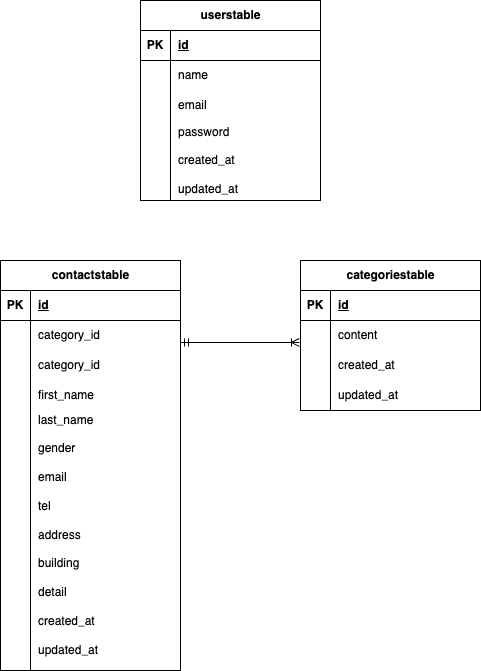

The diagram above was exported from draw.io. Its source (the exported page's mxGraphModel, read from the mxfile embedded in the PNG):
<mxGraphModel dx="1332" dy="601" grid="1" gridSize="10" guides="1" tooltips="1" connect="1" arrows="1" fold="1" page="1" pageScale="1" pageWidth="827" pageHeight="1169" math="0" shadow="0">
  <root>
    <mxCell id="0" />
    <mxCell id="1" parent="0" />
    <mxCell id="2" value="&lt;span class=&quot;notion-enable-hover&quot; data-token-index=&quot;0&quot;&gt;contactst&lt;/span&gt;able" style="shape=table;startSize=30;container=1;collapsible=1;childLayout=tableLayout;fixedRows=1;rowLines=0;fontStyle=1;align=center;resizeLast=1;html=1;" vertex="1" parent="1">
      <mxGeometry x="-40" y="280" width="180" height="410" as="geometry" />
    </mxCell>
    <mxCell id="3" value="" style="shape=tableRow;horizontal=0;startSize=0;swimlaneHead=0;swimlaneBody=0;fillColor=none;collapsible=0;dropTarget=0;points=[[0,0.5],[1,0.5]];portConstraint=eastwest;top=0;left=0;right=0;bottom=1;" vertex="1" parent="2">
      <mxGeometry y="30" width="180" height="30" as="geometry" />
    </mxCell>
    <mxCell id="4" value="PK" style="shape=partialRectangle;connectable=0;fillColor=none;top=0;left=0;bottom=0;right=0;fontStyle=1;overflow=hidden;whiteSpace=wrap;html=1;" vertex="1" parent="3">
      <mxGeometry width="30" height="30" as="geometry">
        <mxRectangle width="30" height="30" as="alternateBounds" />
      </mxGeometry>
    </mxCell>
    <mxCell id="5" value="id" style="shape=partialRectangle;connectable=0;fillColor=none;top=0;left=0;bottom=0;right=0;align=left;spacingLeft=6;fontStyle=5;overflow=hidden;whiteSpace=wrap;html=1;" vertex="1" parent="3">
      <mxGeometry x="30" width="150" height="30" as="geometry">
        <mxRectangle width="150" height="30" as="alternateBounds" />
      </mxGeometry>
    </mxCell>
    <mxCell id="6" value="" style="shape=tableRow;horizontal=0;startSize=0;swimlaneHead=0;swimlaneBody=0;fillColor=none;collapsible=0;dropTarget=0;points=[[0,0.5],[1,0.5]];portConstraint=eastwest;top=0;left=0;right=0;bottom=0;" vertex="1" parent="2">
      <mxGeometry y="60" width="180" height="30" as="geometry" />
    </mxCell>
    <mxCell id="7" value="" style="shape=partialRectangle;connectable=0;fillColor=none;top=0;left=0;bottom=0;right=0;editable=1;overflow=hidden;whiteSpace=wrap;html=1;" vertex="1" parent="6">
      <mxGeometry width="30" height="30" as="geometry">
        <mxRectangle width="30" height="30" as="alternateBounds" />
      </mxGeometry>
    </mxCell>
    <mxCell id="8" value="category_id" style="shape=partialRectangle;connectable=0;fillColor=none;top=0;left=0;bottom=0;right=0;align=left;spacingLeft=6;overflow=hidden;whiteSpace=wrap;html=1;" vertex="1" parent="6">
      <mxGeometry x="30" width="150" height="30" as="geometry">
        <mxRectangle width="150" height="30" as="alternateBounds" />
      </mxGeometry>
    </mxCell>
    <mxCell id="77" value="" style="shape=tableRow;horizontal=0;startSize=0;swimlaneHead=0;swimlaneBody=0;fillColor=none;collapsible=0;dropTarget=0;points=[[0,0.5],[1,0.5]];portConstraint=eastwest;top=0;left=0;right=0;bottom=0;" vertex="1" parent="2">
      <mxGeometry y="90" width="180" height="30" as="geometry" />
    </mxCell>
    <mxCell id="78" value="" style="shape=partialRectangle;connectable=0;fillColor=none;top=0;left=0;bottom=0;right=0;editable=1;overflow=hidden;whiteSpace=wrap;html=1;" vertex="1" parent="77">
      <mxGeometry width="30" height="30" as="geometry">
        <mxRectangle width="30" height="30" as="alternateBounds" />
      </mxGeometry>
    </mxCell>
    <mxCell id="79" value="category_id" style="shape=partialRectangle;connectable=0;fillColor=none;top=0;left=0;bottom=0;right=0;align=left;spacingLeft=6;overflow=hidden;whiteSpace=wrap;html=1;" vertex="1" parent="77">
      <mxGeometry x="30" width="150" height="30" as="geometry">
        <mxRectangle width="150" height="30" as="alternateBounds" />
      </mxGeometry>
    </mxCell>
    <mxCell id="9" value="" style="shape=tableRow;horizontal=0;startSize=0;swimlaneHead=0;swimlaneBody=0;fillColor=none;collapsible=0;dropTarget=0;points=[[0,0.5],[1,0.5]];portConstraint=eastwest;top=0;left=0;right=0;bottom=0;" vertex="1" parent="2">
      <mxGeometry y="120" width="180" height="30" as="geometry" />
    </mxCell>
    <mxCell id="10" value="" style="shape=partialRectangle;connectable=0;fillColor=none;top=0;left=0;bottom=0;right=0;editable=1;overflow=hidden;whiteSpace=wrap;html=1;" vertex="1" parent="9">
      <mxGeometry width="30" height="30" as="geometry">
        <mxRectangle width="30" height="30" as="alternateBounds" />
      </mxGeometry>
    </mxCell>
    <mxCell id="11" value="first_name" style="shape=partialRectangle;connectable=0;fillColor=none;top=0;left=0;bottom=0;right=0;align=left;spacingLeft=6;overflow=hidden;whiteSpace=wrap;html=1;" vertex="1" parent="9">
      <mxGeometry x="30" width="150" height="30" as="geometry">
        <mxRectangle width="150" height="30" as="alternateBounds" />
      </mxGeometry>
    </mxCell>
    <mxCell id="12" value="" style="shape=tableRow;horizontal=0;startSize=0;swimlaneHead=0;swimlaneBody=0;fillColor=none;collapsible=0;dropTarget=0;points=[[0,0.5],[1,0.5]];portConstraint=eastwest;top=0;left=0;right=0;bottom=0;" vertex="1" parent="2">
      <mxGeometry y="150" width="180" height="260" as="geometry" />
    </mxCell>
    <mxCell id="13" value="" style="shape=partialRectangle;connectable=0;fillColor=none;top=0;left=0;bottom=0;right=0;editable=1;overflow=hidden;whiteSpace=wrap;html=1;" vertex="1" parent="12">
      <mxGeometry width="30" height="260" as="geometry">
        <mxRectangle width="30" height="260" as="alternateBounds" />
      </mxGeometry>
    </mxCell>
    <object label="last_name&lt;div&gt;&lt;font color=&quot;#000000&quot;&gt;&lt;br&gt;&lt;/font&gt;&lt;div&gt;gender&lt;/div&gt;&lt;div&gt;&lt;br&gt;&lt;/div&gt;&lt;div&gt;email&lt;/div&gt;&lt;div&gt;&lt;br&gt;&lt;/div&gt;&lt;div&gt;tel&lt;/div&gt;&lt;div&gt;&lt;br&gt;&lt;/div&gt;&lt;div&gt;address&lt;/div&gt;&lt;div&gt;&lt;br&gt;&lt;/div&gt;&lt;div&gt;building&lt;/div&gt;&lt;div&gt;&lt;br&gt;&lt;/div&gt;&lt;div&gt;detail&lt;/div&gt;&lt;div&gt;&lt;br&gt;&lt;/div&gt;&lt;div&gt;created_at&lt;/div&gt;&lt;div&gt;&lt;br&gt;&lt;/div&gt;&lt;div&gt;updated_at&lt;/div&gt;&lt;div&gt;&lt;br&gt;&lt;/div&gt;&lt;/div&gt;" hedietLinkedDataV1_path="" id="14">
      <mxCell style="shape=partialRectangle;connectable=0;fillColor=none;top=0;left=0;bottom=0;right=0;align=left;spacingLeft=6;overflow=hidden;whiteSpace=wrap;html=1;" vertex="1" parent="12">
        <mxGeometry x="30" width="150" height="260" as="geometry">
          <mxRectangle width="150" height="260" as="alternateBounds" />
        </mxGeometry>
      </mxCell>
    </object>
    <mxCell id="15" value="&lt;span class=&quot;notion-enable-hover&quot; data-token-index=&quot;0&quot;&gt;categoriest&lt;/span&gt;able" style="shape=table;startSize=30;container=1;collapsible=1;childLayout=tableLayout;fixedRows=1;rowLines=0;fontStyle=1;align=center;resizeLast=1;html=1;" vertex="1" parent="1">
      <mxGeometry x="260" y="280" width="180" height="150" as="geometry" />
    </mxCell>
    <mxCell id="16" value="" style="shape=tableRow;horizontal=0;startSize=0;swimlaneHead=0;swimlaneBody=0;fillColor=none;collapsible=0;dropTarget=0;points=[[0,0.5],[1,0.5]];portConstraint=eastwest;top=0;left=0;right=0;bottom=1;" vertex="1" parent="15">
      <mxGeometry y="30" width="180" height="30" as="geometry" />
    </mxCell>
    <mxCell id="17" value="PK" style="shape=partialRectangle;connectable=0;fillColor=none;top=0;left=0;bottom=0;right=0;fontStyle=1;overflow=hidden;whiteSpace=wrap;html=1;" vertex="1" parent="16">
      <mxGeometry width="30" height="30" as="geometry">
        <mxRectangle width="30" height="30" as="alternateBounds" />
      </mxGeometry>
    </mxCell>
    <mxCell id="18" value="id" style="shape=partialRectangle;connectable=0;fillColor=none;top=0;left=0;bottom=0;right=0;align=left;spacingLeft=6;fontStyle=5;overflow=hidden;whiteSpace=wrap;html=1;" vertex="1" parent="16">
      <mxGeometry x="30" width="150" height="30" as="geometry">
        <mxRectangle width="150" height="30" as="alternateBounds" />
      </mxGeometry>
    </mxCell>
    <mxCell id="19" value="" style="shape=tableRow;horizontal=0;startSize=0;swimlaneHead=0;swimlaneBody=0;fillColor=none;collapsible=0;dropTarget=0;points=[[0,0.5],[1,0.5]];portConstraint=eastwest;top=0;left=0;right=0;bottom=0;" vertex="1" parent="15">
      <mxGeometry y="60" width="180" height="30" as="geometry" />
    </mxCell>
    <mxCell id="20" value="" style="shape=partialRectangle;connectable=0;fillColor=none;top=0;left=0;bottom=0;right=0;editable=1;overflow=hidden;whiteSpace=wrap;html=1;" vertex="1" parent="19">
      <mxGeometry width="30" height="30" as="geometry">
        <mxRectangle width="30" height="30" as="alternateBounds" />
      </mxGeometry>
    </mxCell>
    <mxCell id="21" value="content" style="shape=partialRectangle;connectable=0;fillColor=none;top=0;left=0;bottom=0;right=0;align=left;spacingLeft=6;overflow=hidden;whiteSpace=wrap;html=1;" vertex="1" parent="19">
      <mxGeometry x="30" width="150" height="30" as="geometry">
        <mxRectangle width="150" height="30" as="alternateBounds" />
      </mxGeometry>
    </mxCell>
    <mxCell id="22" value="" style="shape=tableRow;horizontal=0;startSize=0;swimlaneHead=0;swimlaneBody=0;fillColor=none;collapsible=0;dropTarget=0;points=[[0,0.5],[1,0.5]];portConstraint=eastwest;top=0;left=0;right=0;bottom=0;" vertex="1" parent="15">
      <mxGeometry y="90" width="180" height="30" as="geometry" />
    </mxCell>
    <mxCell id="23" value="" style="shape=partialRectangle;connectable=0;fillColor=none;top=0;left=0;bottom=0;right=0;editable=1;overflow=hidden;whiteSpace=wrap;html=1;" vertex="1" parent="22">
      <mxGeometry width="30" height="30" as="geometry">
        <mxRectangle width="30" height="30" as="alternateBounds" />
      </mxGeometry>
    </mxCell>
    <mxCell id="24" value="created_at" style="shape=partialRectangle;connectable=0;fillColor=none;top=0;left=0;bottom=0;right=0;align=left;spacingLeft=6;overflow=hidden;whiteSpace=wrap;html=1;" vertex="1" parent="22">
      <mxGeometry x="30" width="150" height="30" as="geometry">
        <mxRectangle width="150" height="30" as="alternateBounds" />
      </mxGeometry>
    </mxCell>
    <mxCell id="25" value="" style="shape=tableRow;horizontal=0;startSize=0;swimlaneHead=0;swimlaneBody=0;fillColor=none;collapsible=0;dropTarget=0;points=[[0,0.5],[1,0.5]];portConstraint=eastwest;top=0;left=0;right=0;bottom=0;" vertex="1" parent="15">
      <mxGeometry y="120" width="180" height="30" as="geometry" />
    </mxCell>
    <mxCell id="26" value="" style="shape=partialRectangle;connectable=0;fillColor=none;top=0;left=0;bottom=0;right=0;editable=1;overflow=hidden;whiteSpace=wrap;html=1;" vertex="1" parent="25">
      <mxGeometry width="30" height="30" as="geometry">
        <mxRectangle width="30" height="30" as="alternateBounds" />
      </mxGeometry>
    </mxCell>
    <mxCell id="27" value="updated_at" style="shape=partialRectangle;connectable=0;fillColor=none;top=0;left=0;bottom=0;right=0;align=left;spacingLeft=6;overflow=hidden;whiteSpace=wrap;html=1;" vertex="1" parent="25">
      <mxGeometry x="30" width="150" height="30" as="geometry">
        <mxRectangle width="150" height="30" as="alternateBounds" />
      </mxGeometry>
    </mxCell>
    <mxCell id="41" value="&lt;span class=&quot;notion-enable-hover&quot; data-token-index=&quot;0&quot;&gt;userst&lt;/span&gt;able" style="shape=table;startSize=30;container=1;collapsible=1;childLayout=tableLayout;fixedRows=1;rowLines=0;fontStyle=1;align=center;resizeLast=1;html=1;" vertex="1" parent="1">
      <mxGeometry x="100" y="20" width="180" height="200" as="geometry" />
    </mxCell>
    <mxCell id="42" value="" style="shape=tableRow;horizontal=0;startSize=0;swimlaneHead=0;swimlaneBody=0;fillColor=none;collapsible=0;dropTarget=0;points=[[0,0.5],[1,0.5]];portConstraint=eastwest;top=0;left=0;right=0;bottom=1;" vertex="1" parent="41">
      <mxGeometry y="30" width="180" height="30" as="geometry" />
    </mxCell>
    <mxCell id="43" value="PK" style="shape=partialRectangle;connectable=0;fillColor=none;top=0;left=0;bottom=0;right=0;fontStyle=1;overflow=hidden;whiteSpace=wrap;html=1;" vertex="1" parent="42">
      <mxGeometry width="30" height="30" as="geometry">
        <mxRectangle width="30" height="30" as="alternateBounds" />
      </mxGeometry>
    </mxCell>
    <mxCell id="44" value="id" style="shape=partialRectangle;connectable=0;fillColor=none;top=0;left=0;bottom=0;right=0;align=left;spacingLeft=6;fontStyle=5;overflow=hidden;whiteSpace=wrap;html=1;" vertex="1" parent="42">
      <mxGeometry x="30" width="150" height="30" as="geometry">
        <mxRectangle width="150" height="30" as="alternateBounds" />
      </mxGeometry>
    </mxCell>
    <mxCell id="45" value="" style="shape=tableRow;horizontal=0;startSize=0;swimlaneHead=0;swimlaneBody=0;fillColor=none;collapsible=0;dropTarget=0;points=[[0,0.5],[1,0.5]];portConstraint=eastwest;top=0;left=0;right=0;bottom=0;" vertex="1" parent="41">
      <mxGeometry y="60" width="180" height="30" as="geometry" />
    </mxCell>
    <mxCell id="46" value="" style="shape=partialRectangle;connectable=0;fillColor=none;top=0;left=0;bottom=0;right=0;editable=1;overflow=hidden;whiteSpace=wrap;html=1;" vertex="1" parent="45">
      <mxGeometry width="30" height="30" as="geometry">
        <mxRectangle width="30" height="30" as="alternateBounds" />
      </mxGeometry>
    </mxCell>
    <mxCell id="47" value="name" style="shape=partialRectangle;connectable=0;fillColor=none;top=0;left=0;bottom=0;right=0;align=left;spacingLeft=6;overflow=hidden;whiteSpace=wrap;html=1;" vertex="1" parent="45">
      <mxGeometry x="30" width="150" height="30" as="geometry">
        <mxRectangle width="150" height="30" as="alternateBounds" />
      </mxGeometry>
    </mxCell>
    <mxCell id="48" value="" style="shape=tableRow;horizontal=0;startSize=0;swimlaneHead=0;swimlaneBody=0;fillColor=none;collapsible=0;dropTarget=0;points=[[0,0.5],[1,0.5]];portConstraint=eastwest;top=0;left=0;right=0;bottom=0;" vertex="1" parent="41">
      <mxGeometry y="90" width="180" height="30" as="geometry" />
    </mxCell>
    <mxCell id="49" value="" style="shape=partialRectangle;connectable=0;fillColor=none;top=0;left=0;bottom=0;right=0;editable=1;overflow=hidden;whiteSpace=wrap;html=1;" vertex="1" parent="48">
      <mxGeometry width="30" height="30" as="geometry">
        <mxRectangle width="30" height="30" as="alternateBounds" />
      </mxGeometry>
    </mxCell>
    <mxCell id="50" value="email" style="shape=partialRectangle;connectable=0;fillColor=none;top=0;left=0;bottom=0;right=0;align=left;spacingLeft=6;overflow=hidden;whiteSpace=wrap;html=1;" vertex="1" parent="48">
      <mxGeometry x="30" width="150" height="30" as="geometry">
        <mxRectangle width="150" height="30" as="alternateBounds" />
      </mxGeometry>
    </mxCell>
    <mxCell id="51" value="" style="shape=tableRow;horizontal=0;startSize=0;swimlaneHead=0;swimlaneBody=0;fillColor=none;collapsible=0;dropTarget=0;points=[[0,0.5],[1,0.5]];portConstraint=eastwest;top=0;left=0;right=0;bottom=0;" vertex="1" parent="41">
      <mxGeometry y="120" width="180" height="80" as="geometry" />
    </mxCell>
    <mxCell id="52" value="" style="shape=partialRectangle;connectable=0;fillColor=none;top=0;left=0;bottom=0;right=0;editable=1;overflow=hidden;whiteSpace=wrap;html=1;" vertex="1" parent="51">
      <mxGeometry width="30" height="80" as="geometry">
        <mxRectangle width="30" height="80" as="alternateBounds" />
      </mxGeometry>
    </mxCell>
    <mxCell id="53" value="password&lt;div&gt;&lt;br&gt;&lt;/div&gt;&lt;div&gt;created_at&lt;/div&gt;&lt;div&gt;&lt;br&gt;&lt;/div&gt;&lt;div&gt;updated_at&lt;/div&gt;" style="shape=partialRectangle;connectable=0;fillColor=none;top=0;left=0;bottom=0;right=0;align=left;spacingLeft=6;overflow=hidden;whiteSpace=wrap;html=1;" vertex="1" parent="51">
      <mxGeometry x="30" width="150" height="80" as="geometry">
        <mxRectangle width="150" height="80" as="alternateBounds" />
      </mxGeometry>
    </mxCell>
    <mxCell id="76" value="" style="edgeStyle=entityRelationEdgeStyle;fontSize=12;html=1;endArrow=ERoneToMany;startArrow=ERmandOne;entryX=-0.006;entryY=0.733;entryDx=0;entryDy=0;entryPerimeter=0;" edge="1" parent="1" target="19">
      <mxGeometry width="100" height="100" relative="1" as="geometry">
        <mxPoint x="140" y="362" as="sourcePoint" />
        <mxPoint x="250" y="360" as="targetPoint" />
        <Array as="points">
          <mxPoint x="130" y="362" />
          <mxPoint x="160" y="360" />
          <mxPoint x="150" y="350" />
          <mxPoint x="200" y="350" />
          <mxPoint x="250" y="300" />
        </Array>
      </mxGeometry>
    </mxCell>
  </root>
</mxGraphModel>